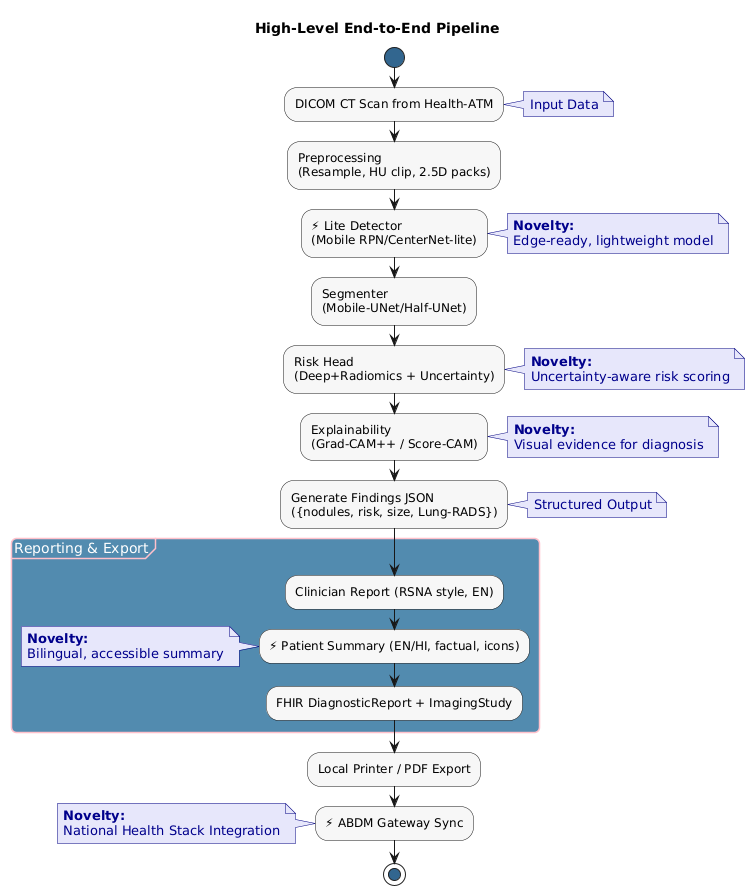

The diagram above was rendered by PlantUML. Its source (embedded in the PNG):
@startuml
<style>
activityDiagram {
  BackgroundColor #33668E
  BorderColor #33668E
  FontColor #FFFFFF
  FontName arial

  activity {
    BackgroundColor #F7F7F7
    BorderColor #555
    FontColor #000000
  }
  
  activity<<novelty>> {
    BackgroundColor #fff3e0
    BorderColor #ef6c00
    FontColor #000000
    LineColor #ef6c00
  }

  diamond {
    BackgroundColor #ccf
    LineColor #00FF00
    FontColor green
    FontName arial
    FontSize 15
  }
  arrow {
    FontColor gold
    FontName arial
    FontSize 15
  }
  partition {
    LineColor #FFC0CB
    FontColor #FFFFFF
    RoundCorner 10
    BackgroundColor #528AAE
  }
  note {
    FontColor #00008B
    LineColor #000080
    BackgroundColor #E6E6FA
  }
}
document {
    BackgroundColor transparent
}
</style>

title High-Level End-to-End Pipeline

start

:DICOM CT Scan from Health-ATM;
note right: Input Data

:Preprocessing\n(Resample, HU clip, 2.5D packs);

:⚡ Lite Detector\n(Mobile RPN/CenterNet-lite); <<novelty>>
note right
  **Novelty:**
  Edge-ready, lightweight model
end note

:Segmenter\n(Mobile-UNet/Half-UNet);

:Risk Head\n(Deep+Radiomics + Uncertainty); <<novelty>>
note right
  **Novelty:**
  Uncertainty-aware risk scoring
end note

:Explainability\n(Grad-CAM++ / Score-CAM); <<novelty>>
note right
  **Novelty:**
  Visual evidence for diagnosis
end note

:Generate Findings JSON\n({nodules, risk, size, Lung-RADS});
note right: Structured Output

partition "Reporting & Export" {
    :Clinician Report (RSNA style, EN);
    :⚡ Patient Summary (EN/HI, factual, icons); <<novelty>>
    note left
      **Novelty:**
      Bilingual, accessible summary
    end note
    :FHIR DiagnosticReport + ImagingStudy;
}

:Local Printer / PDF Export;

:⚡ ABDM Gateway Sync; <<novelty>>
note left
  **Novelty:**
  National Health Stack Integration
end note

stop
@enduml